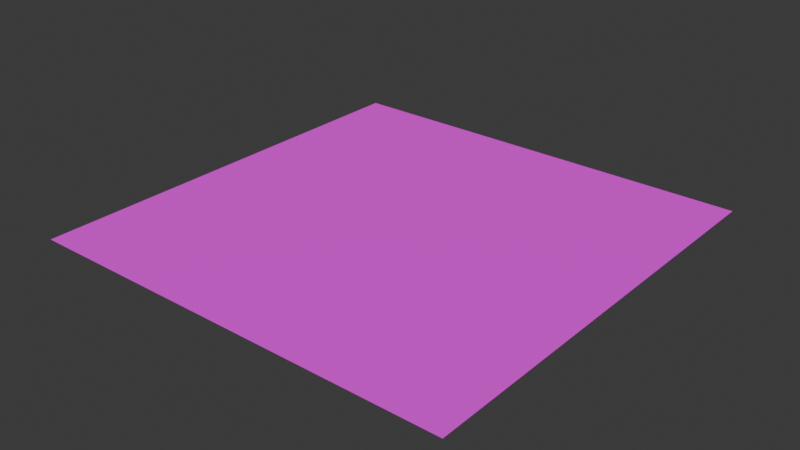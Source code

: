 # Source: ground.blend  (saved by Blender 4.1.24; exported with 4.5.12 LTS)
import bpy
from mathutils import Matrix  # noqa: F401  (used for matrix-valued properties, if any)

bpy.ops.wm.read_factory_settings(use_empty=True)
scene = bpy.context.scene
scene.name = 'Scene'

# ---- collections
col_collection = bpy.data.collections.new('Collection'); scene.collection.children.link(col_collection)

# ---- images (referenced by path relative to the original .blend; pixels are not part of the script)
import os
ASSET_DIR = os.environ.get("B2B_ASSET_DIR", "")  # directory of the original .blend (textures are referenced by path, not embedded)
HERE = os.path.dirname(os.path.abspath(__file__))  # packed textures are extracted next to this script under _unpacked/

def load_image(name, relpath, width, height, colorspace="sRGB"):
    """Load a texture the original file referenced (path relative to the .blend, or extracted next to this script)."""
    p = next((c for c in (os.path.join(HERE, relpath), os.path.join(ASSET_DIR, relpath)) if relpath and os.path.exists(c)), "")
    if p:
        img = bpy.data.images.load(p, check_existing=True)
        img.name = name
    else:  # same state as the original file: an image datablock whose file is absent (Cycles renders it pink)
        img = bpy.data.images.new(name, width, height)
        img.source = "FILE"
        img.filepath = "//" + (relpath or name)
    img.colorspace_settings.name = colorspace
    return img
img_ground_texture = load_image('ground-texture', 'ground-texture.png', 1024, 1024, 'sRGB')

# ---- materials (node trees are filled in below, after node groups)
mat_ground = bpy.data.materials.new('Ground')
mat_ground.use_transparent_shadow = False

# ---- material node trees
mat_ground.use_nodes = True; mat_ground.node_tree.nodes.clear()
_N = mat_ground.node_tree.nodes; _L = mat_ground.node_tree.links
n0 = _N.new('ShaderNodeBsdfPrincipled'); n0.name = 'Principled BSDF'; n0.location = (10, 300)
n0.inputs[2].default_value = 1.0
n1 = _N.new('ShaderNodeOutputMaterial'); n1.name = 'Material Output'; n1.location = (300, 300)
n2 = _N.new('ShaderNodeTexImage'); n2.name = 'Image Texture'; n2.location = (-280, 280)
n2.image = img_ground_texture
_L.new(n0.outputs[0], n1.inputs[0])
_L.new(n2.outputs[0], n0.inputs[0])
n1.is_active_output = True

# ---- world
world_world = bpy.data.worlds.new('World'); scene.world = world_world
world_world.use_nodes = True; world_world.node_tree.nodes.clear()
_N = world_world.node_tree.nodes; _L = world_world.node_tree.links
n0 = _N.new('ShaderNodeOutputWorld'); n0.name = 'World Output'; n0.location = (300, 300)
n1 = _N.new('ShaderNodeBackground'); n1.name = 'Background'; n1.location = (10, 300)
n1.inputs[0].default_value = (0.05088, 0.05088, 0.05088, 1.0)
_L.new(n1.outputs[0], n0.inputs[0])
n0.is_active_output = True
world_world.color = (0.05088, 0.05088, 0.05088)
world_world.use_sun_shadow = False
world_world.sun_shadow_jitter_overblur = 0.0

# ---- meshes
me_plane = bpy.data.meshes.new('Plane')
me_plane.from_pydata([(-1.0, -1.0, 0.0), (1.0, -1.0, 0.0), (-1.0, 1.0, 0.0), (1.0, 1.0, 0.0)], [], [(0, 1, 3, 2)])
_uv = me_plane.uv_layers.new(name='UVMap')
_uv.uv.foreach_set('vector', [0.0, 0.0, 1.0, 0.0, 1.0, 1.0, 0.0, 1.0])
me_plane.materials.append(mat_ground)
me_plane.use_paint_bone_selection = False
me_plane.use_paint_mask = True
me_plane.update()

# ---- objects
ob_ground = bpy.data.objects.new('Ground', me_plane)

# ---- transforms, parenting, visibility, modifiers, constraints
ob_ground.location = (0.0, 0.0, 0.0)
ob_ground.scale = (10.0, 10.0, 10.0)

# ---- collection membership
col_collection.objects.link(ob_ground)

# ---- scene / render settings (as saved in the file)
scene.frame_start = 1; scene.frame_end = 250; scene.frame_set(1)
scene.render.engine = 'BLENDER_EEVEE_NEXT'
scene.cycles.sampling_pattern = 'TABULATED_SOBOL'
scene.eevee.ray_tracing_options.trace_max_roughness = 0.0
bpy.context.view_layer.update()

# ---- added for rendering (the .blend has no active camera and no usable light): camera, sun
cam_auto = bpy.data.cameras.new('AutoCamera')
cam_auto.lens = 50.0
cam_auto.sensor_width = 36.0
cam_auto.clip_end = 1000.0
ob_auto_camera = bpy.data.objects.new('AutoCamera', cam_auto)
scene.collection.objects.link(ob_auto_camera)
ob_auto_camera.location = (26.1693, -31.4032, 20.9354)
ob_auto_camera.rotation_euler = (1.09748, -7.21219e-08, 0.694738)
scene.camera = ob_auto_camera
light_auto_sun = bpy.data.lights.new('AutoSun', 'SUN')
light_auto_sun.energy = 3.0
light_auto_sun.angle = 0.0523599
ob_auto_sun = bpy.data.objects.new('AutoSun', light_auto_sun)
scene.collection.objects.link(ob_auto_sun)
ob_auto_sun.rotation_euler = (0.872665, 0.174533, 0.523599)
bpy.context.view_layer.update()

